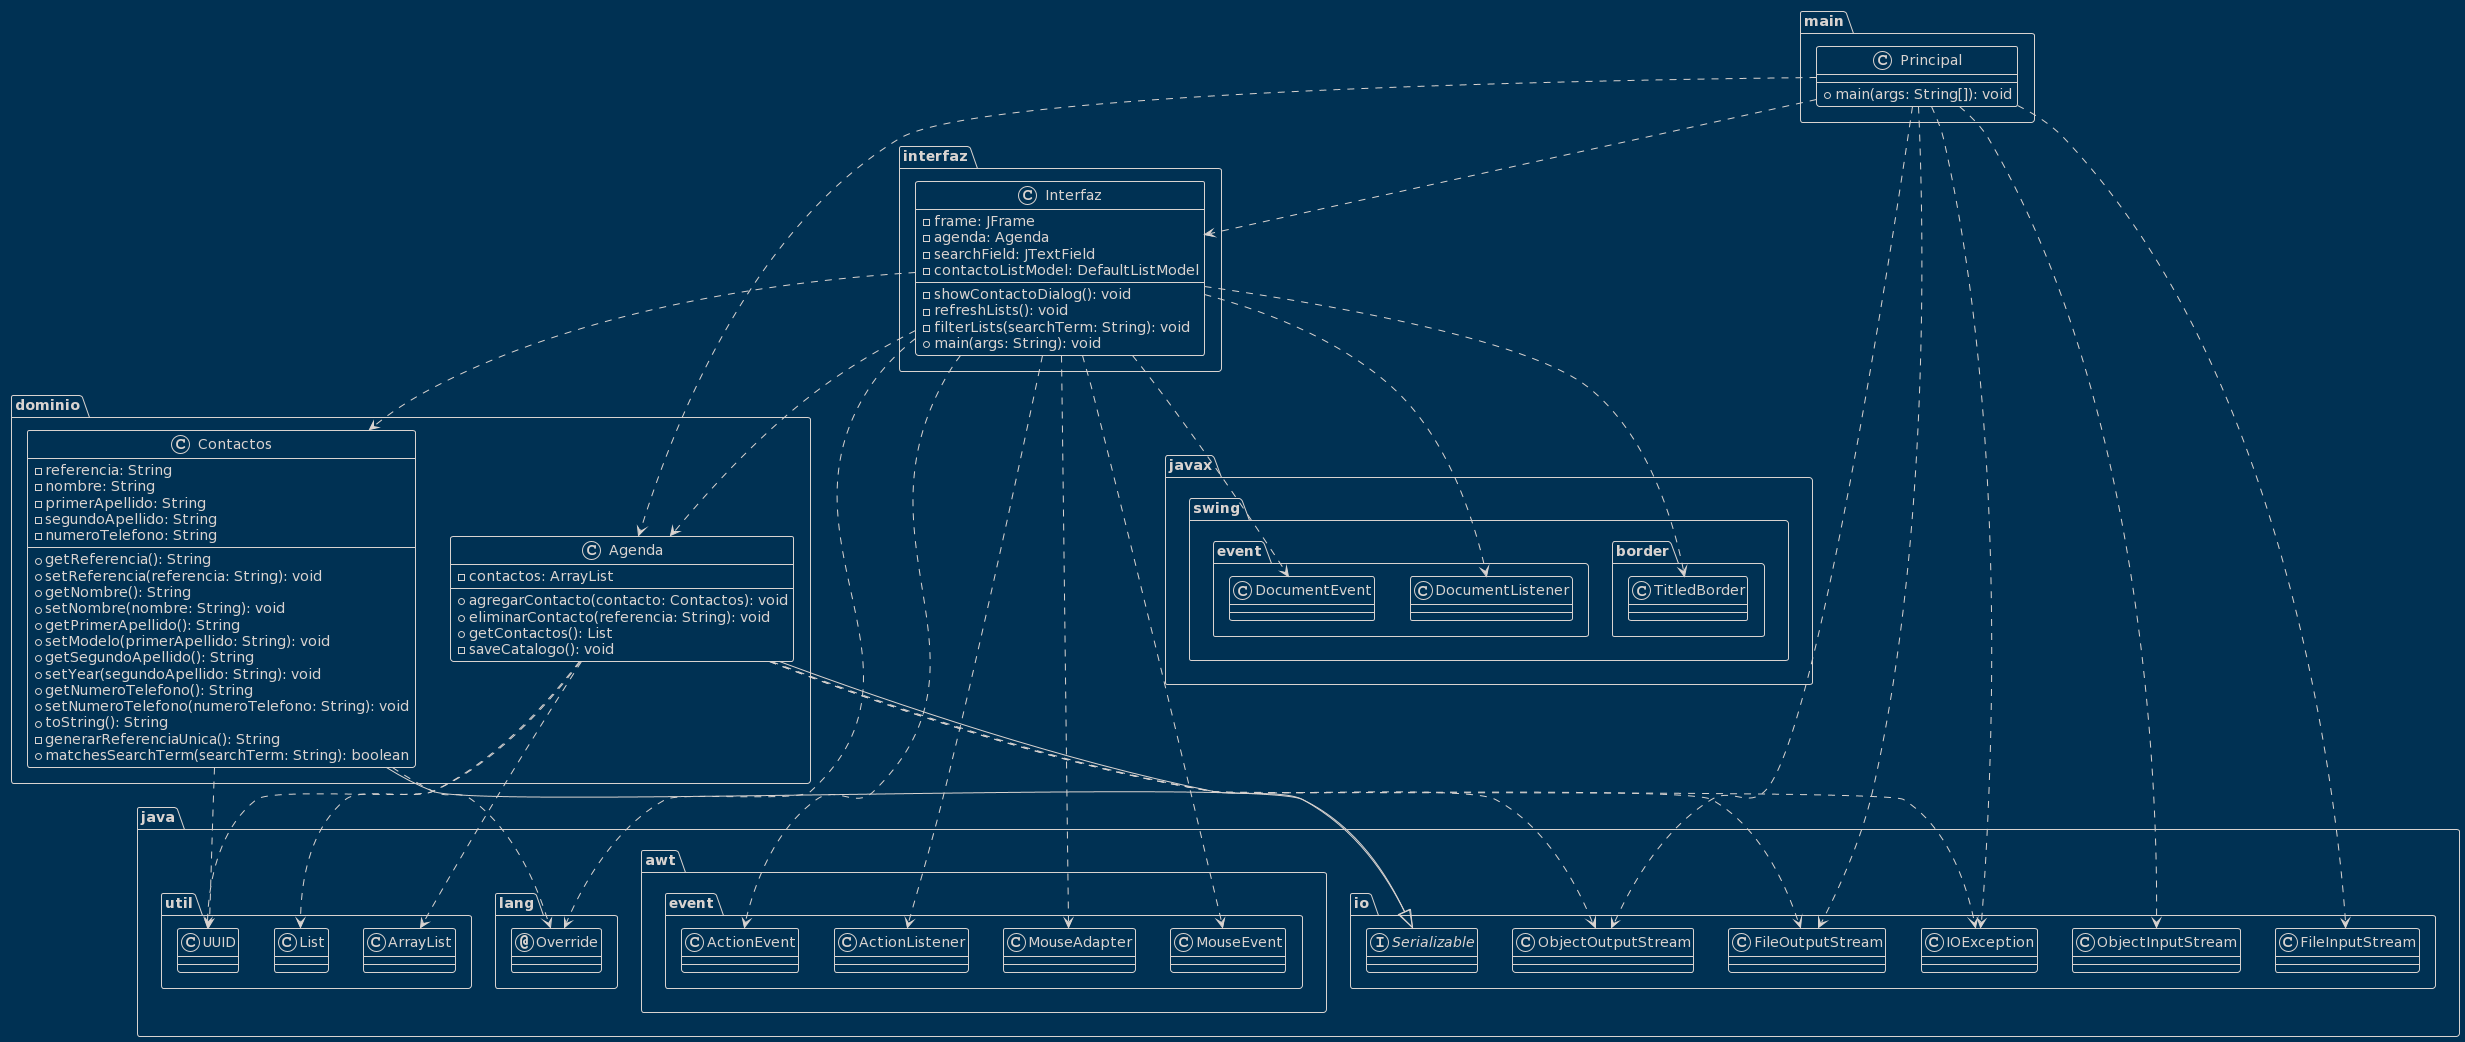

The diagram above was rendered by PlantUML. Its source (embedded in the PNG):
@startuml
!theme blueprint
class main.Principal {
  + main(args: String[]): void
}
class dominio.Agenda {
  - contactos: ArrayList
  + agregarContacto(contacto: Contactos): void
  + eliminarContacto(referencia: String): void
  + getContactos(): List
  - saveCatalogo(): void
}
class dominio.Contactos {
  - referencia: String
  - nombre: String
  - primerApellido: String
  - segundoApellido: String
  - numeroTelefono: String
  + getReferencia(): String
  + setReferencia(referencia: String): void
  + getNombre(): String
  + setNombre(nombre: String): void
  + getPrimerApellido(): String
  + setModelo(primerApellido: String): void
  + getSegundoApellido(): String
  + setYear(segundoApellido: String): void
  + getNumeroTelefono(): String
  + setNumeroTelefono(numeroTelefono: String): void
  + toString(): String
  - generarReferenciaUnica(): String
  + matchesSearchTerm(searchTerm: String): boolean
}
class interfaz.Interfaz {
  - frame: JFrame
  - agenda: Agenda
  - searchField: JTextField
  - contactoListModel: DefaultListModel
  - showContactoDialog(): void
  - refreshLists(): void
  - filterLists(searchTerm: String): void
  + main(args: String): void
}


!theme blueprint
annotation java.lang.Override
class dominio.Agenda
class dominio.Contactos
class interfaz.Interfaz
class java.awt.event.ActionEvent
class java.awt.event.ActionListener
class java.awt.event.MouseAdapter
class java.awt.event.MouseEvent
class java.io.FileInputStream
class java.io.FileOutputStream
class java.io.IOException
class java.io.ObjectInputStream
class java.io.ObjectOutputStream
class java.util.ArrayList
class java.util.List
class java.util.UUID
class javax.swing.border.TitledBorder
class javax.swing.event.DocumentEvent
class javax.swing.event.DocumentListener
class main.Principal
interface java.io.Serializable
dominio.Agenda ..> java.io.FileOutputStream
dominio.Agenda ..> java.io.IOException
dominio.Agenda ..> java.io.ObjectOutputStream
dominio.Agenda ..> java.util.ArrayList
dominio.Agenda ..> java.util.List
dominio.Agenda ..> java.util.UUID
dominio.Agenda --|> java.io.Serializable
dominio.Contactos ..> java.lang.Override
dominio.Contactos ..> java.util.UUID
dominio.Contactos --|> java.io.Serializable
interfaz.Interfaz ..> java.lang.Override
interfaz.Interfaz ..> dominio.Agenda
interfaz.Interfaz ..> dominio.Contactos
interfaz.Interfaz ..> java.awt.event.ActionEvent
interfaz.Interfaz ..> java.awt.event.ActionListener
interfaz.Interfaz ..> java.awt.event.MouseAdapter
interfaz.Interfaz ..> java.awt.event.MouseEvent
interfaz.Interfaz ..> javax.swing.border.TitledBorder
interfaz.Interfaz ..> javax.swing.event.DocumentEvent
interfaz.Interfaz ..> javax.swing.event.DocumentListener
main.Principal ..> dominio.Agenda
main.Principal ..> interfaz.Interfaz
main.Principal ..> java.io.FileInputStream
main.Principal ..> java.io.FileOutputStream
main.Principal ..> java.io.IOException
main.Principal ..> java.io.ObjectInputStream
main.Principal ..> java.io.ObjectOutputStream
@enduml